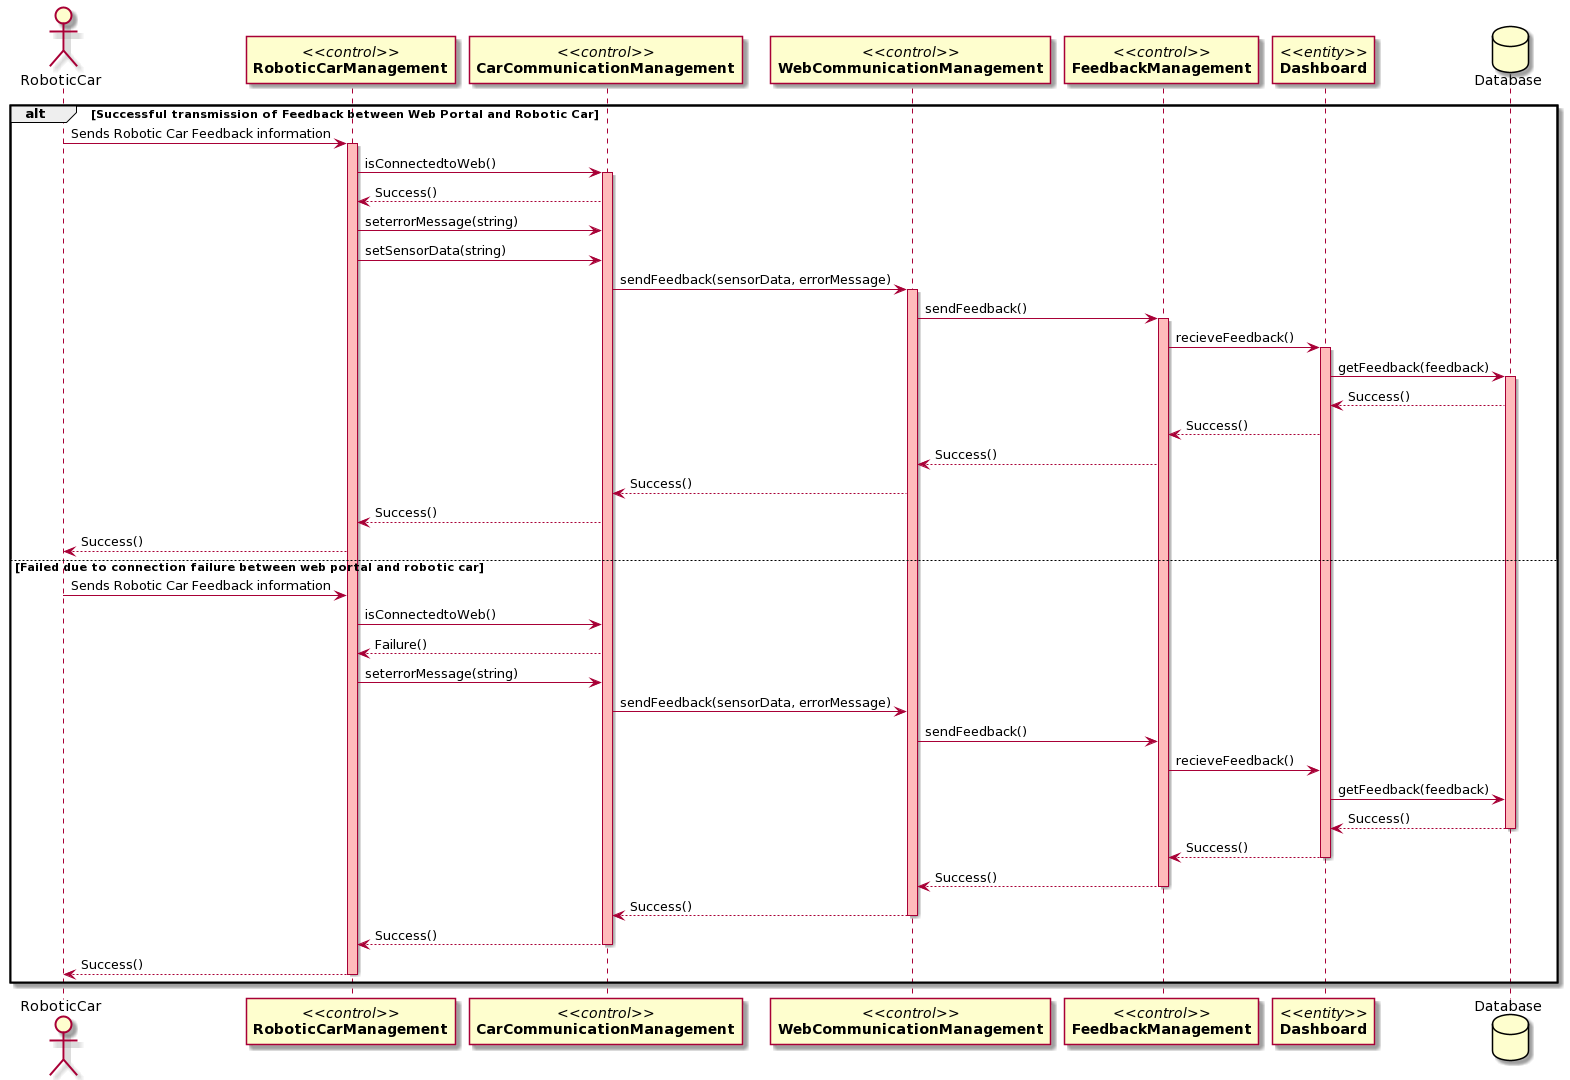

The diagram above was rendered by PlantUML. Its source (embedded in the PNG):
@startuml
actor RoboticCar
participant "//<<control>>//\n**RoboticCarManagement**" as A
participant "//<<control>>//\n**CarCommunicationManagement**" as B
participant "//<<control>>//\n**WebCommunicationManagement**" as C
participant "//<<control>>//\n**FeedbackManagement**" as D
participant "//<<entity>>//\n**Dashboard**" as E
database Database

alt Successful transmission of Feedback between Web Portal and Robotic Car



RoboticCar-> A:Sends Robotic Car Feedback information
activate A #FFBBBB

A -> B: isConnectedtoWeb()
activate B #FFBBBB
B --> A: Success()
A -> B: seterrorMessage(string)
A -> B: setSensorData(string)

B -> C: sendFeedback(sensorData, errorMessage)
activate C #FFBBBB

C -> D: sendFeedback()
activate D #FFBBBB

D -> E: recieveFeedback()
activate E #FFBBBB

E -> Database: getFeedback(feedback)
activate Database #FFBBBB

Database--> E: Success()
 
E --> D: Success()

D --> C: Success()

C --> B: Success()

B --> A: Success()

A --> RoboticCar: Success()

else Failed due to connection failure between web portal and robotic car

RoboticCar-> A:Sends Robotic Car Feedback information
A -> B: isConnectedtoWeb()
B --> A: Failure()
A -> B: seterrorMessage(string)


B -> C: sendFeedback(sensorData, errorMessage)


C -> D: sendFeedback()


D -> E: recieveFeedback()


E -> Database: getFeedback(feedback)

Database--> E: Success()

deactivate Database

E --> D: Success()
deactivate E 

D --> C: Success()
deactivate D

C --> B: Success()
deactivate C

B --> A: Success()
deactivate B

A --> RoboticCar: Success()
deactivate A
end
@enduml